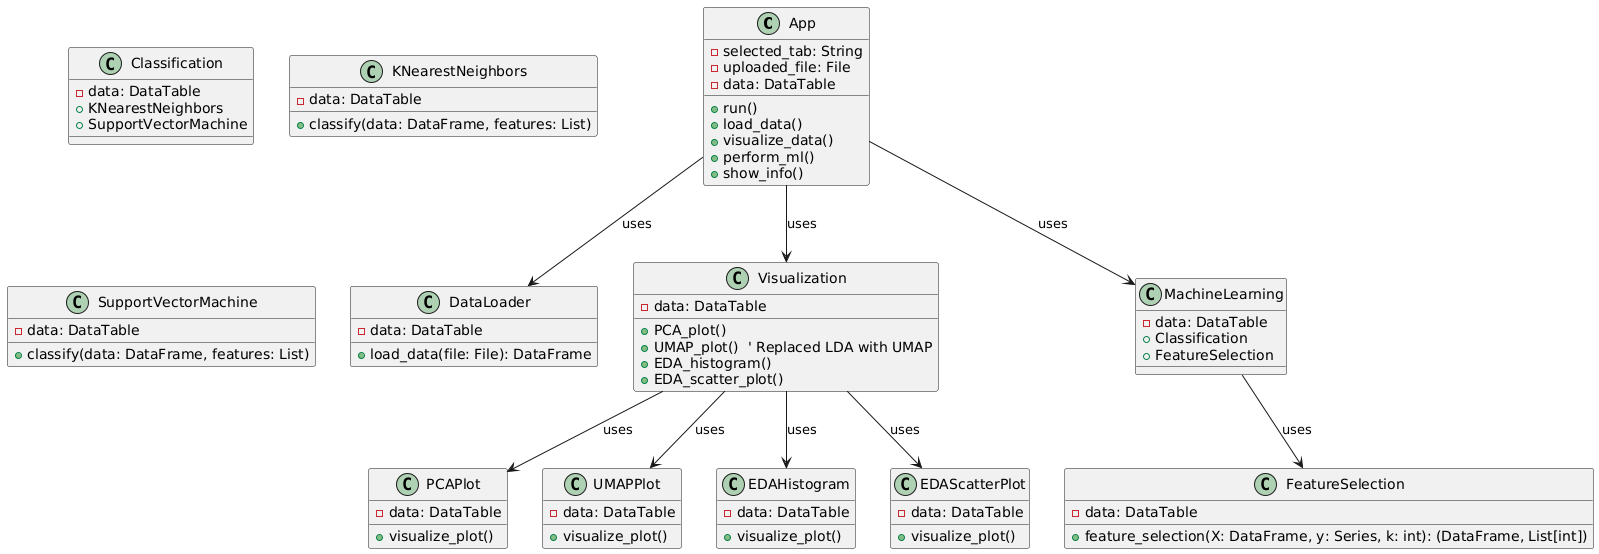

The diagram above was rendered by PlantUML. Its source (embedded in the PNG):
@startuml
class App {
    - selected_tab: String
    - uploaded_file: File
    - data: DataTable
    + run()
    + load_data()
    + visualize_data()
    + perform_ml()
    + show_info()
}

class DataLoader {
    - data: DataTable
    + load_data(file: File): DataFrame
}

class Visualization {
    - data: DataTable
    + PCA_plot()
    + UMAP_plot()  ' Replaced LDA with UMAP
    + EDA_histogram()
    + EDA_scatter_plot()
}

class PCAPlot {
    - data: DataTable
    + visualize_plot()
}

class UMAPPlot {
    - data: DataTable
    + visualize_plot()
}

class EDAHistogram {
    - data: DataTable
    + visualize_plot()
}

class EDAScatterPlot {
    - data: DataTable
    + visualize_plot()
}

Visualization --> PCAPlot : uses
Visualization --> UMAPPlot : uses
Visualization --> EDAHistogram : uses
Visualization --> EDAScatterPlot : uses

class MachineLearning {
    - data: DataTable
    + Classification
    + FeatureSelection
}

class Classification {
    - data: DataTable
    + KNearestNeighbors
    + SupportVectorMachine
}

class KNearestNeighbors {
    - data: DataTable
    + classify(data: DataFrame, features: List)
}

class SupportVectorMachine {
    - data: DataTable
    + classify(data: DataFrame, features: List)
}

class FeatureSelection {
    - data: DataTable
    + feature_selection(X: DataFrame, y: Series, k: int): (DataFrame, List[int])
}

' Define relationships
App --> DataLoader : uses
App --> Visualization : uses
App --> MachineLearning : uses
MachineLearning --> FeatureSelection : uses
@enduml